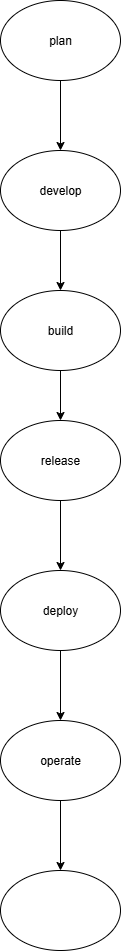

The diagram above was exported from draw.io. Its source (the exported page's mxGraphModel, read from the mxfile embedded in the PNG):
<mxGraphModel dx="1042" dy="527" grid="1" gridSize="10" guides="1" tooltips="1" connect="1" arrows="1" fold="1" page="1" pageScale="1" pageWidth="850" pageHeight="1100" math="0" shadow="0">
  <root>
    <mxCell id="0" />
    <mxCell id="1" parent="0" />
    <mxCell id="ETUKyu198aT2hAxiTHYH-4" style="edgeStyle=orthogonalEdgeStyle;rounded=0;orthogonalLoop=1;jettySize=auto;html=1;exitX=0.5;exitY=1;exitDx=0;exitDy=0;entryX=0.5;entryY=0;entryDx=0;entryDy=0;" edge="1" parent="1" source="ETUKyu198aT2hAxiTHYH-1" target="ETUKyu198aT2hAxiTHYH-2">
      <mxGeometry relative="1" as="geometry" />
    </mxCell>
    <mxCell id="ETUKyu198aT2hAxiTHYH-1" value="plan" style="ellipse;whiteSpace=wrap;html=1;" vertex="1" parent="1">
      <mxGeometry x="350" y="100" width="120" height="80" as="geometry" />
    </mxCell>
    <mxCell id="ETUKyu198aT2hAxiTHYH-6" style="edgeStyle=orthogonalEdgeStyle;rounded=0;orthogonalLoop=1;jettySize=auto;html=1;entryX=0.5;entryY=0;entryDx=0;entryDy=0;" edge="1" parent="1" source="ETUKyu198aT2hAxiTHYH-2" target="ETUKyu198aT2hAxiTHYH-5">
      <mxGeometry relative="1" as="geometry" />
    </mxCell>
    <mxCell id="ETUKyu198aT2hAxiTHYH-2" value="develop" style="ellipse;whiteSpace=wrap;html=1;" vertex="1" parent="1">
      <mxGeometry x="350" y="250" width="120" height="80" as="geometry" />
    </mxCell>
    <mxCell id="ETUKyu198aT2hAxiTHYH-8" style="edgeStyle=orthogonalEdgeStyle;rounded=0;orthogonalLoop=1;jettySize=auto;html=1;exitX=0.5;exitY=1;exitDx=0;exitDy=0;entryX=0.5;entryY=0;entryDx=0;entryDy=0;" edge="1" parent="1" source="ETUKyu198aT2hAxiTHYH-5" target="ETUKyu198aT2hAxiTHYH-7">
      <mxGeometry relative="1" as="geometry" />
    </mxCell>
    <mxCell id="ETUKyu198aT2hAxiTHYH-5" value="build" style="ellipse;whiteSpace=wrap;html=1;" vertex="1" parent="1">
      <mxGeometry x="350" y="390" width="120" height="80" as="geometry" />
    </mxCell>
    <mxCell id="ETUKyu198aT2hAxiTHYH-10" style="edgeStyle=orthogonalEdgeStyle;rounded=0;orthogonalLoop=1;jettySize=auto;html=1;exitX=0.5;exitY=1;exitDx=0;exitDy=0;entryX=0.5;entryY=0;entryDx=0;entryDy=0;" edge="1" parent="1" source="ETUKyu198aT2hAxiTHYH-7" target="ETUKyu198aT2hAxiTHYH-9">
      <mxGeometry relative="1" as="geometry" />
    </mxCell>
    <mxCell id="ETUKyu198aT2hAxiTHYH-7" value="release" style="ellipse;whiteSpace=wrap;html=1;" vertex="1" parent="1">
      <mxGeometry x="350" y="520" width="120" height="80" as="geometry" />
    </mxCell>
    <mxCell id="ETUKyu198aT2hAxiTHYH-12" style="edgeStyle=orthogonalEdgeStyle;rounded=0;orthogonalLoop=1;jettySize=auto;html=1;exitX=0.5;exitY=1;exitDx=0;exitDy=0;entryX=0.5;entryY=0;entryDx=0;entryDy=0;" edge="1" parent="1" source="ETUKyu198aT2hAxiTHYH-9" target="ETUKyu198aT2hAxiTHYH-11">
      <mxGeometry relative="1" as="geometry" />
    </mxCell>
    <mxCell id="ETUKyu198aT2hAxiTHYH-9" value="deploy" style="ellipse;whiteSpace=wrap;html=1;" vertex="1" parent="1">
      <mxGeometry x="350" y="670" width="120" height="80" as="geometry" />
    </mxCell>
    <mxCell id="ETUKyu198aT2hAxiTHYH-14" style="edgeStyle=orthogonalEdgeStyle;rounded=0;orthogonalLoop=1;jettySize=auto;html=1;exitX=0.5;exitY=1;exitDx=0;exitDy=0;entryX=0.5;entryY=0;entryDx=0;entryDy=0;" edge="1" parent="1" source="ETUKyu198aT2hAxiTHYH-11" target="ETUKyu198aT2hAxiTHYH-13">
      <mxGeometry relative="1" as="geometry" />
    </mxCell>
    <mxCell id="ETUKyu198aT2hAxiTHYH-11" value="operate" style="ellipse;whiteSpace=wrap;html=1;" vertex="1" parent="1">
      <mxGeometry x="350" y="820" width="120" height="80" as="geometry" />
    </mxCell>
    <mxCell id="ETUKyu198aT2hAxiTHYH-13" value="" style="ellipse;whiteSpace=wrap;html=1;" vertex="1" parent="1">
      <mxGeometry x="350" y="970" width="120" height="80" as="geometry" />
    </mxCell>
  </root>
</mxGraphModel>